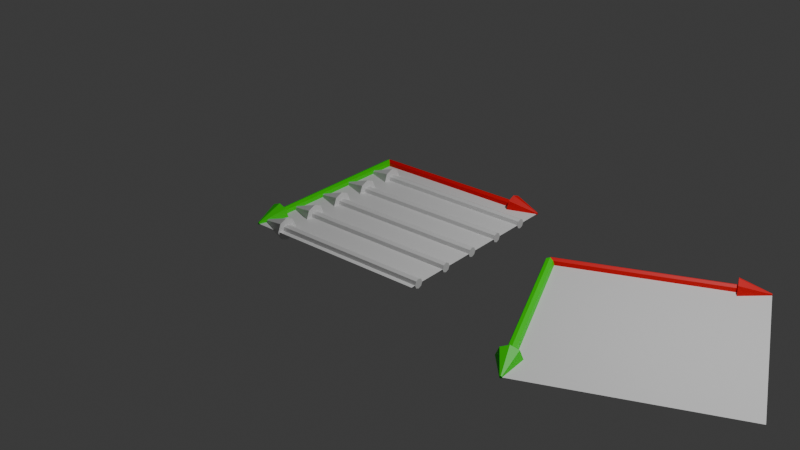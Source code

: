 # Source: grid_traverse_cases.blend  (saved by Blender 4.4.32; exported with 4.5.12 LTS)
import bpy
from mathutils import Matrix  # noqa: F401  (used for matrix-valued properties, if any)

bpy.ops.wm.read_factory_settings(use_empty=True)
scene = bpy.context.scene
scene.name = 'Scene'

# ---- collections
col_collection = bpy.data.collections.new('Collection'); scene.collection.children.link(col_collection)

# ---- materials (node trees are filled in below, after node groups)
mat_material_001 = bpy.data.materials.new('Material.001')
mat_material_002 = bpy.data.materials.new('Material.002')
mat_material_002.diffuse_color = (0.8002, 0.0, 0.003297, 1.0)
mat_material_003 = bpy.data.materials.new('Material.003')
mat_material_003.diffuse_color = (0.02322, 0.8003, 0.0, 1.0)

# ---- material node trees
mat_material_001.use_nodes = True; mat_material_001.node_tree.nodes.clear()
_N = mat_material_001.node_tree.nodes; _L = mat_material_001.node_tree.links
n0 = _N.new('ShaderNodeBsdfPrincipled'); n0.name = 'Principled BSDF'; n0.location = (10, 300)
n1 = _N.new('ShaderNodeOutputMaterial'); n1.name = 'Material Output'; n1.location = (300, 300)
_L.new(n0.outputs[0], n1.inputs[0])
n1.is_active_output = True
mat_material_002.use_nodes = True; mat_material_002.node_tree.nodes.clear()
_N = mat_material_002.node_tree.nodes; _L = mat_material_002.node_tree.links
n0 = _N.new('ShaderNodeBsdfPrincipled'); n0.name = 'Principled BSDF'; n0.location = (10, 300)
n0.inputs[0].default_value = (0.8002, 0.0, 0.003297, 1.0)
n1 = _N.new('ShaderNodeOutputMaterial'); n1.name = 'Material Output'; n1.location = (300, 300)
_L.new(n0.outputs[0], n1.inputs[0])
n1.is_active_output = True
mat_material_003.use_nodes = True; mat_material_003.node_tree.nodes.clear()
_N = mat_material_003.node_tree.nodes; _L = mat_material_003.node_tree.links
n0 = _N.new('ShaderNodeBsdfPrincipled'); n0.name = 'Principled BSDF'; n0.location = (10, 300)
n0.inputs[0].default_value = (0.02322, 0.8003, 0.0, 1.0)
n1 = _N.new('ShaderNodeOutputMaterial'); n1.name = 'Material Output'; n1.location = (300, 300)
_L.new(n0.outputs[0], n1.inputs[0])
n1.is_active_output = True

# ---- world
world_world = bpy.data.worlds.new('World'); scene.world = world_world
world_world.use_nodes = True; world_world.node_tree.nodes.clear()
_N = world_world.node_tree.nodes; _L = world_world.node_tree.links
n0 = _N.new('ShaderNodeOutputWorld'); n0.name = 'World Output'; n0.location = (300, 300)
n1 = _N.new('ShaderNodeBackground'); n1.name = 'Background'; n1.location = (10, 300)
n1.inputs[0].default_value = (0.05088, 0.05088, 0.05088, 1.0)
_L.new(n1.outputs[0], n0.inputs[0])
n0.is_active_output = True
world_world.color = (0.05088, 0.05088, 0.05088)
world_world.sun_shadow_jitter_overblur = 0.0

# ---- cameras
cam_camera = bpy.data.cameras.new('Camera')
cam_camera.clip_end = 100.0
cam_camera.ortho_scale = 7.314

# ---- lights
light_light = bpy.data.lights.new('Light', 'POINT')
light_light.energy = 1000.0
light_light.shadow_soft_size = 0.1

# ---- meshes
me_plane = bpy.data.meshes.new('Plane')
me_plane.from_pydata([(-1.0, -1.0, 0.0), (1.0, -1.0, 0.0), (-1.0, 1.0, 0.0), (1.0, 1.0, 0.0), (0.7, 0.9162, -0.0838), (0.7, 0.8815, -2.989e-08), (0.7, 0.9491, -1.39e-08), (-1.0, 0.9491, -1.996e-08), (0.7, 0.964, -0.03598), (-1.0, 0.964, -0.03598), (0.7, 1.0, -0.05088), (-1.0, 1.0, -0.05088), (0.7, 1.036, -0.03598), (-1.0, 1.036, -0.03598), (0.7, 1.051, 1.269e-09), (-1.0, 1.051, -7.83e-09), (0.7, 1.036, 0.03598), (-1.0, 1.036, 0.03598), (0.7, 1.0, 0.05088), (-1.0, 1.0, 0.05088), (0.7, 0.964, 0.03598), (-1.0, 0.964, 0.03598), (0.7, 1.0, -0.1185), (0.7, 1.084, -0.0838), (0.7, 1.119, 5.43e-09), (0.7, 1.084, 0.0838), (0.7, 1.0, 0.1185), (0.7, 0.9162, 0.0838), (1.0, 0.9915, 0.008545), (1.0, 0.9879, 4.473e-07), (1.0, 1.0, 0.01208), (1.0, 1.009, 0.008545), (1.0, 1.012, 4.509e-07), (1.0, 1.009, -0.008544), (1.0, 1.0, -0.01208), (1.0, 0.9915, -0.008544), (-1.084, -0.7, -0.0838), (-1.119, -0.7, -2.989e-08), (-1.051, -0.7, -1.39e-08), (-1.051, 1.0, -1.996e-08), (-1.036, -0.7, -0.03598), (-1.036, 1.0, -0.03598), (-1.0, -0.7, -0.05088), (-1.0, 1.0, -0.05088), (-0.964, -0.7, -0.03598), (-0.964, 1.0, -0.03598), (-0.9491, -0.7, 1.269e-09), (-0.9491, 1.0, -7.83e-09), (-0.964, -0.7, 0.03598), (-0.964, 1.0, 0.03598), (-1.0, -0.7, 0.05088), (-1.0, 1.0, 0.05088), (-1.036, -0.7, 0.03598), (-1.036, 1.0, 0.03598), (-1.0, -0.7, -0.1185), (-0.9162, -0.7, -0.0838), (-0.8815, -0.7, 5.43e-09), (-0.9162, -0.7, 0.0838), (-1.0, -0.7, 0.1185), (-1.084, -0.7, 0.0838), (-1.009, -1.0, 0.008545), (-1.012, -1.0, 4.473e-07), (-1.0, -1.0, 0.01208), (-0.9915, -1.0, 0.008545), (-0.9879, -1.0, 4.509e-07), (-0.9915, -1.0, -0.008544), (-1.0, -1.0, -0.01208), (-1.009, -1.0, -0.008544), (-0.7, 0.6162, -0.0838), (-0.7, 0.5815, -2.989e-08), (-0.7, 0.6491, -1.39e-08), (1.0, 0.6491, -1.996e-08), (-0.7, 0.664, -0.03598), (1.0, 0.664, -0.03598), (-0.7, 0.7, -0.05088), (1.0, 0.7, -0.05088), (-0.7, 0.736, -0.03598), (1.0, 0.736, -0.03598), (-0.7, 0.7509, 1.269e-09), (1.0, 0.7509, -7.83e-09), (-0.7, 0.736, 0.03598), (1.0, 0.736, 0.03598), (-0.7, 0.7, 0.05088), (1.0, 0.7, 0.05088), (-0.7, 0.664, 0.03598), (1.0, 0.664, 0.03598), (-0.7, 0.7, -0.1185), (-0.7, 0.7838, -0.0838), (-0.7, 0.8185, 5.43e-09), (-0.7, 0.7838, 0.0838), (-0.7, 0.7, 0.1185), (-0.7, 0.6162, 0.0838), (-1.0, 0.6915, 0.008545), (-1.0, 0.6879, 4.473e-07), (-1.0, 0.7, 0.01208), (-1.0, 0.7085, 0.008545), (-1.0, 0.7121, 4.509e-07), (-1.0, 0.7085, -0.008544), (-1.0, 0.7, -0.01208), (-1.0, 0.6915, -0.008544), (-0.7, 0.2162, -0.0838), (-0.7, 0.1815, -2.989e-08), (-0.7, 0.2491, -1.39e-08), (1.0, 0.2491, -1.996e-08), (-0.7, 0.264, -0.03598), (1.0, 0.264, -0.03598), (-0.7, 0.3, -0.05088), (1.0, 0.3, -0.05088), (-0.7, 0.336, -0.03598), (1.0, 0.336, -0.03598), (-0.7, 0.3509, 1.269e-09), (1.0, 0.3509, -7.83e-09), (-0.7, 0.336, 0.03598), (1.0, 0.336, 0.03598), (-0.7, 0.3, 0.05088), (1.0, 0.3, 0.05088), (-0.7, 0.264, 0.03598), (1.0, 0.264, 0.03598), (-0.7, 0.3, -0.1185), (-0.7, 0.3838, -0.0838), (-0.7, 0.4185, 5.43e-09), (-0.7, 0.3838, 0.0838), (-0.7, 0.3, 0.1185), (-0.7, 0.2162, 0.0838), (-1.0, 0.2915, 0.008545), (-1.0, 0.2879, 4.473e-07), (-1.0, 0.3, 0.01208), (-1.0, 0.3085, 0.008545), (-1.0, 0.3121, 4.509e-07), (-1.0, 0.3085, -0.008544), (-1.0, 0.3, -0.01208), (-1.0, 0.2915, -0.008544), (-0.7, -0.1838, -0.0838), (-0.7, -0.2185, -2.989e-08), (-0.7, -0.1509, -1.39e-08), (1.0, -0.1509, -1.996e-08), (-0.7, -0.136, -0.03598), (1.0, -0.136, -0.03598), (-0.7, -0.1, -0.05088), (1.0, -0.1, -0.05088), (-0.7, -0.06402, -0.03598), (1.0, -0.06402, -0.03598), (-0.7, -0.04912, 1.269e-09), (1.0, -0.04912, -7.83e-09), (-0.7, -0.06402, 0.03598), (1.0, -0.06402, 0.03598), (-0.7, -0.1, 0.05088), (1.0, -0.1, 0.05088), (-0.7, -0.136, 0.03598), (1.0, -0.136, 0.03598), (-0.7, -0.1, -0.1185), (-0.7, -0.0162, -0.0838), (-0.7, 0.0185, 5.43e-09), (-0.7, -0.0162, 0.0838), (-0.7, -0.1, 0.1185), (-0.7, -0.1838, 0.0838), (-1.0, -0.1085, 0.008545), (-1.0, -0.1121, 4.473e-07), (-1.0, -0.1, 0.01208), (-1.0, -0.09145, 0.008545), (-1.0, -0.08792, 4.509e-07), (-1.0, -0.09145, -0.008544), (-1.0, -0.1, -0.01208), (-1.0, -0.1085, -0.008544), (-0.7, -0.5838, -0.0838), (-0.7, -0.6185, -2.989e-08), (-0.7, -0.5509, -1.39e-08), (1.0, -0.5509, -1.996e-08), (-0.7, -0.536, -0.03598), (1.0, -0.536, -0.03598), (-0.7, -0.5, -0.05088), (1.0, -0.5, -0.05088), (-0.7, -0.464, -0.03598), (1.0, -0.464, -0.03598), (-0.7, -0.4491, 1.269e-09), (1.0, -0.4491, -7.83e-09), (-0.7, -0.464, 0.03598), (1.0, -0.464, 0.03598), (-0.7, -0.5, 0.05088), (1.0, -0.5, 0.05088), (-0.7, -0.536, 0.03598), (1.0, -0.536, 0.03598), (-0.7, -0.5, -0.1185), (-0.7, -0.4162, -0.0838), (-0.7, -0.3815, 5.43e-09), (-0.7, -0.4162, 0.0838), (-0.7, -0.5, 0.1185), (-0.7, -0.5838, 0.0838), (-1.0, -0.5085, 0.008545), (-1.0, -0.5121, 4.473e-07), (-1.0, -0.5, 0.01208), (-1.0, -0.4915, 0.008545), (-1.0, -0.4879, 4.509e-07), (-1.0, -0.4915, -0.008544), (-1.0, -0.5, -0.01208), (-1.0, -0.5085, -0.008544), (-0.7, -0.9838, -0.0838), (-0.7, -1.019, -2.989e-08), (-0.7, -0.9509, -1.39e-08), (1.0, -0.9509, -1.996e-08), (-0.7, -0.936, -0.03598), (1.0, -0.936, -0.03598), (-0.7, -0.9, -0.05088), (1.0, -0.9, -0.05088), (-0.7, -0.864, -0.03598), (1.0, -0.864, -0.03598), (-0.7, -0.8491, 1.269e-09), (1.0, -0.8491, -7.83e-09), (-0.7, -0.864, 0.03598), (1.0, -0.864, 0.03598), (-0.7, -0.9, 0.05088), (1.0, -0.9, 0.05088), (-0.7, -0.936, 0.03598), (1.0, -0.936, 0.03598), (-0.7, -0.9, -0.1185), (-0.7, -0.8162, -0.0838), (-0.7, -0.7815, 5.43e-09), (-0.7, -0.8162, 0.0838), (-0.7, -0.9, 0.1185), (-0.7, -0.9838, 0.0838), (-1.0, -0.9085, 0.008545), (-1.0, -0.9121, 4.473e-07), (-1.0, -0.9, 0.01208), (-1.0, -0.8915, 0.008545), (-1.0, -0.8879, 4.509e-07), (-1.0, -0.8915, -0.008544), (-1.0, -0.9, -0.01208), (-1.0, -0.9085, -0.008544)], [], [(0, 1, 3, 2), (23, 24, 32, 33), (10, 12, 23, 22), (6, 7, 9, 8), (22, 23, 33, 34), (20, 6, 5, 27), (8, 9, 11, 10), (24, 25, 31, 32), (16, 18, 26, 25), (10, 11, 13, 12), (26, 27, 28, 30), (8, 10, 22, 4), (12, 13, 15, 14), (4, 22, 34, 35), (6, 8, 4, 5), (14, 15, 17, 16), (29, 35, 34, 33, 32, 31, 30, 28), (14, 16, 25, 24), (16, 17, 19, 18), (9, 7, 21, 19, 17, 15, 13, 11), (25, 26, 30, 31), (18, 19, 21, 20), (5, 4, 35, 29), (18, 20, 27, 26), (20, 21, 7, 6), (12, 14, 24, 23), (27, 5, 29, 28), (55, 56, 64, 65), (42, 44, 55, 54), (38, 39, 41, 40), (54, 55, 65, 66), (52, 38, 37, 59), (40, 41, 43, 42), (56, 57, 63, 64), (48, 50, 58, 57), (42, 43, 45, 44), (58, 59, 60, 62), (40, 42, 54, 36), (44, 45, 47, 46), (36, 54, 66, 67), (38, 40, 36, 37), (46, 47, 49, 48), (61, 67, 66, 65, 64, 63, 62, 60), (46, 48, 57, 56), (48, 49, 51, 50), (41, 39, 53, 51, 49, 47, 45, 43), (57, 58, 62, 63), (50, 51, 53, 52), (37, 36, 67, 61), (50, 52, 59, 58), (52, 53, 39, 38), (44, 46, 56, 55), (59, 37, 61, 60), (87, 88, 96, 97), (74, 76, 87, 86), (70, 71, 73, 72), (86, 87, 97, 98), (84, 70, 69, 91), (72, 73, 75, 74), (88, 89, 95, 96), (80, 82, 90, 89), (74, 75, 77, 76), (90, 91, 92, 94), (72, 74, 86, 68), (76, 77, 79, 78), (68, 86, 98, 99), (70, 72, 68, 69), (78, 79, 81, 80), (93, 99, 98, 97, 96, 95, 94, 92), (78, 80, 89, 88), (80, 81, 83, 82), (73, 71, 85, 83, 81, 79, 77, 75), (89, 90, 94, 95), (82, 83, 85, 84), (69, 68, 99, 93), (82, 84, 91, 90), (84, 85, 71, 70), (76, 78, 88, 87), (91, 69, 93, 92), (119, 120, 128, 129), (106, 108, 119, 118), (102, 103, 105, 104), (118, 119, 129, 130), (116, 102, 101, 123), (104, 105, 107, 106), (120, 121, 127, 128), (112, 114, 122, 121), (106, 107, 109, 108), (122, 123, 124, 126), (104, 106, 118, 100), (108, 109, 111, 110), (100, 118, 130, 131), (102, 104, 100, 101), (110, 111, 113, 112), (125, 131, 130, 129, 128, 127, 126, 124), (110, 112, 121, 120), (112, 113, 115, 114), (105, 103, 117, 115, 113, 111, 109, 107), (121, 122, 126, 127), (114, 115, 117, 116), (101, 100, 131, 125), (114, 116, 123, 122), (116, 117, 103, 102), (108, 110, 120, 119), (123, 101, 125, 124), (151, 152, 160, 161), (138, 140, 151, 150), (134, 135, 137, 136), (150, 151, 161, 162), (148, 134, 133, 155), (136, 137, 139, 138), (152, 153, 159, 160), (144, 146, 154, 153), (138, 139, 141, 140), (154, 155, 156, 158), (136, 138, 150, 132), (140, 141, 143, 142), (132, 150, 162, 163), (134, 136, 132, 133), (142, 143, 145, 144), (157, 163, 162, 161, 160, 159, 158, 156), (142, 144, 153, 152), (144, 145, 147, 146), (137, 135, 149, 147, 145, 143, 141, 139), (153, 154, 158, 159), (146, 147, 149, 148), (133, 132, 163, 157), (146, 148, 155, 154), (148, 149, 135, 134), (140, 142, 152, 151), (155, 133, 157, 156), (183, 184, 192, 193), (170, 172, 183, 182), (166, 167, 169, 168), (182, 183, 193, 194), (180, 166, 165, 187), (168, 169, 171, 170), (184, 185, 191, 192), (176, 178, 186, 185), (170, 171, 173, 172), (186, 187, 188, 190), (168, 170, 182, 164), (172, 173, 175, 174), (164, 182, 194, 195), (166, 168, 164, 165), (174, 175, 177, 176), (189, 195, 194, 193, 192, 191, 190, 188), (174, 176, 185, 184), (176, 177, 179, 178), (169, 167, 181, 179, 177, 175, 173, 171), (185, 186, 190, 191), (178, 179, 181, 180), (165, 164, 195, 189), (178, 180, 187, 186), (180, 181, 167, 166), (172, 174, 184, 183), (187, 165, 189, 188), (215, 216, 224, 225), (202, 204, 215, 214), (198, 199, 201, 200), (214, 215, 225, 226), (212, 198, 197, 219), (200, 201, 203, 202), (216, 217, 223, 224), (208, 210, 218, 217), (202, 203, 205, 204), (218, 219, 220, 222), (200, 202, 214, 196), (204, 205, 207, 206), (196, 214, 226, 227), (198, 200, 196, 197), (206, 207, 209, 208), (221, 227, 226, 225, 224, 223, 222, 220), (206, 208, 217, 216), (208, 209, 211, 210), (201, 199, 213, 211, 209, 207, 205, 203), (217, 218, 222, 223), (210, 211, 213, 212), (197, 196, 227, 221), (210, 212, 219, 218), (212, 213, 199, 198), (204, 206, 216, 215), (219, 197, 221, 220)])
me_plane.polygons.foreach_set('material_index', [0, 1, 1, 1, 1, 1, 1, 1, 1, 1, 1, 1, 1, 1, 1, 1, 1, 1, 1, 1, 1, 1, 1, 1, 1, 1, 1, 2, 2, 2, 2, 2, 2, 2, 2, 2, 2, 2, 2, 2, 2, 2, 2, 2, 2, 2, 2, 2, 2, 2, 2, 2, 2, 0, 0, 0, 0, 0, 0, 0, 0, 0, 0, 0, 0, 0, 0, 0, 0, 0, 0, 0, 0, 0, 0, 0, 0, 0, 0, 0, 0, 0, 0, 0, 0, 0, 0, 0, 0, 0, 0, 0, 0, 0, 0, 0, 0, 0, 0, 0, 0, 0, 0, 0, 0, 0, 0, 0, 0, 0, 0, 0, 0, 0, 0, 0, 0, 0, 0, 0, 0, 0, 0, 0, 0, 0, 0, 0, 0, 0, 0, 0, 0, 0, 0, 0, 0, 0, 0, 0, 0, 0, 0, 0, 0, 0, 0, 0, 0, 0, 0, 0, 0, 0, 0, 0, 0, 0, 0, 0, 0, 0, 0, 0, 0, 0, 0, 0, 0, 0, 0, 0, 0, 0, 0, 0, 0, 0, 0, 0, 0, 0, 0])
_uv = me_plane.uv_layers.new(name='UVMap')
_uv.uv.foreach_set('vector', [0.0, 0.0, 1.0, 0.0, 1.0, 1.0, 0.0, 1.0, 0.625, 0.5, 0.5, 0.5, 0.5, 0.5, 0.625, 0.5, 0.75, 0.5, 0.625, 0.5, 0.625, 0.5, 0.75, 0.5, 1.0, 0.5, 1.0, 1.0, 0.875, 1.0, 0.875, 0.5, 0.75, 0.5, 0.625, 0.5, 0.625, 0.5, 0.75, 0.5, 0.125, 0.5, 0.0, 0.5, 0.0, 0.5, 0.125, 0.5, 0.875, 0.5, 0.875, 1.0, 0.75, 1.0, 0.75, 0.5, 0.5, 0.5, 0.375, 0.5, 0.375, 0.5, 0.5, 0.5, 0.375, 0.5, 0.25, 0.5, 0.25, 0.5, 0.375, 0.5, 0.75, 0.5, 0.75, 1.0, 0.625, 1.0, 0.625, 0.5, 0.25, 0.5, 0.125, 0.5, 0.125, 0.5, 0.25, 0.5, 0.875, 0.5, 0.75, 0.5, 0.75, 0.5, 0.875, 0.5, 0.625, 0.5, 0.625, 1.0, 0.5, 1.0, 0.5, 0.5, 0.875, 0.5, 0.75, 0.5, 0.75, 0.5, 0.875, 0.5, 1.0, 0.5, 0.875, 0.5, 0.875, 0.5, 1.0, 0.5, 0.5, 0.5, 0.5, 1.0, 0.375, 1.0, 0.375, 0.5, 0.75, 0.49, 0.9197, 0.4197, 0.99, 0.25, 0.9197, 0.08029, 0.75, 0.01, 0.5803, 0.08029, 0.51, 0.25, 0.5803, 0.4197, 0.5, 0.5, 0.375, 0.5, 0.375, 0.5, 0.5, 0.5, 0.375, 0.5, 0.375, 1.0, 0.25, 1.0, 0.25, 0.5, 0.4197, 0.4197, 0.25, 0.49, 0.08029, 0.4197, 0.01, 0.25, 0.08029, 0.08029, 0.25, 0.01, 0.4197, 0.08029, 0.49, 0.25, 0.375, 0.5, 0.25, 0.5, 0.25, 0.5, 0.375, 0.5, 0.25, 0.5, 0.25, 1.0, 0.125, 1.0, 0.125, 0.5, 1.0, 0.5, 0.875, 0.5, 0.875, 0.5, 1.0, 0.5, 0.25, 0.5, 0.125, 0.5, 0.125, 0.5, 0.25, 0.5, 0.125, 0.5, 0.125, 1.0, 0.0, 1.0, 0.0, 0.5, 0.625, 0.5, 0.5, 0.5, 0.5, 0.5, 0.625, 0.5, 0.125, 0.5, 0.0, 0.5, 0.0, 0.5, 0.125, 0.5, 0.625, 0.5, 0.5, 0.5, 0.5, 0.5, 0.625, 0.5, 0.75, 0.5, 0.625, 0.5, 0.625, 0.5, 0.75, 0.5, 1.0, 0.5, 1.0, 1.0, 0.875, 1.0, 0.875, 0.5, 0.75, 0.5, 0.625, 0.5, 0.625, 0.5, 0.75, 0.5, 0.125, 0.5, 0.0, 0.5, 0.0, 0.5, 0.125, 0.5, 0.875, 0.5, 0.875, 1.0, 0.75, 1.0, 0.75, 0.5, 0.5, 0.5, 0.375, 0.5, 0.375, 0.5, 0.5, 0.5, 0.375, 0.5, 0.25, 0.5, 0.25, 0.5, 0.375, 0.5, 0.75, 0.5, 0.75, 1.0, 0.625, 1.0, 0.625, 0.5, 0.25, 0.5, 0.125, 0.5, 0.125, 0.5, 0.25, 0.5, 0.875, 0.5, 0.75, 0.5, 0.75, 0.5, 0.875, 0.5, 0.625, 0.5, 0.625, 1.0, 0.5, 1.0, 0.5, 0.5, 0.875, 0.5, 0.75, 0.5, 0.75, 0.5, 0.875, 0.5, 1.0, 0.5, 0.875, 0.5, 0.875, 0.5, 1.0, 0.5, 0.5, 0.5, 0.5, 1.0, 0.375, 1.0, 0.375, 0.5, 0.75, 0.49, 0.9197, 0.4197, 0.99, 0.25, 0.9197, 0.08029, 0.75, 0.01, 0.5803, 0.08029, 0.51, 0.25, 0.5803, 0.4197, 0.5, 0.5, 0.375, 0.5, 0.375, 0.5, 0.5, 0.5, 0.375, 0.5, 0.375, 1.0, 0.25, 1.0, 0.25, 0.5, 0.4197, 0.4197, 0.25, 0.49, 0.08029, 0.4197, 0.01, 0.25, 0.08029, 0.08029, 0.25, 0.01, 0.4197, 0.08029, 0.49, 0.25, 0.375, 0.5, 0.25, 0.5, 0.25, 0.5, 0.375, 0.5, 0.25, 0.5, 0.25, 1.0, 0.125, 1.0, 0.125, 0.5, 1.0, 0.5, 0.875, 0.5, 0.875, 0.5, 1.0, 0.5, 0.25, 0.5, 0.125, 0.5, 0.125, 0.5, 0.25, 0.5, 0.125, 0.5, 0.125, 1.0, 0.0, 1.0, 0.0, 0.5, 0.625, 0.5, 0.5, 0.5, 0.5, 0.5, 0.625, 0.5, 0.125, 0.5, 0.0, 0.5, 0.0, 0.5, 0.125, 0.5, 0.625, 0.5, 0.5, 0.5, 0.5, 0.5, 0.625, 0.5, 0.75, 0.5, 0.625, 0.5, 0.625, 0.5, 0.75, 0.5, 1.0, 0.5, 1.0, 1.0, 0.875, 1.0, 0.875, 0.5, 0.75, 0.5, 0.625, 0.5, 0.625, 0.5, 0.75, 0.5, 0.125, 0.5, 0.0, 0.5, 0.0, 0.5, 0.125, 0.5, 0.875, 0.5, 0.875, 1.0, 0.75, 1.0, 0.75, 0.5, 0.5, 0.5, 0.375, 0.5, 0.375, 0.5, 0.5, 0.5, 0.375, 0.5, 0.25, 0.5, 0.25, 0.5, 0.375, 0.5, 0.75, 0.5, 0.75, 1.0, 0.625, 1.0, 0.625, 0.5, 0.25, 0.5, 0.125, 0.5, 0.125, 0.5, 0.25, 0.5, 0.875, 0.5, 0.75, 0.5, 0.75, 0.5, 0.875, 0.5, 0.625, 0.5, 0.625, 1.0, 0.5, 1.0, 0.5, 0.5, 0.875, 0.5, 0.75, 0.5, 0.75, 0.5, 0.875, 0.5, 1.0, 0.5, 0.875, 0.5, 0.875, 0.5, 1.0, 0.5, 0.5, 0.5, 0.5, 1.0, 0.375, 1.0, 0.375, 0.5, 0.75, 0.49, 0.9197, 0.4197, 0.99, 0.25, 0.9197, 0.08029, 0.75, 0.01, 0.5803, 0.08029, 0.51, 0.25, 0.5803, 0.4197, 0.5, 0.5, 0.375, 0.5, 0.375, 0.5, 0.5, 0.5, 0.375, 0.5, 0.375, 1.0, 0.25, 1.0, 0.25, 0.5, 0.4197, 0.4197, 0.25, 0.49, 0.08029, 0.4197, 0.01, 0.25, 0.08029, 0.08029, 0.25, 0.01, 0.4197, 0.08029, 0.49, 0.25, 0.375, 0.5, 0.25, 0.5, 0.25, 0.5, 0.375, 0.5, 0.25, 0.5, 0.25, 1.0, 0.125, 1.0, 0.125, 0.5, 1.0, 0.5, 0.875, 0.5, 0.875, 0.5, 1.0, 0.5, 0.25, 0.5, 0.125, 0.5, 0.125, 0.5, 0.25, 0.5, 0.125, 0.5, 0.125, 1.0, 0.0, 1.0, 0.0, 0.5, 0.625, 0.5, 0.5, 0.5, 0.5, 0.5, 0.625, 0.5, 0.125, 0.5, 0.0, 0.5, 0.0, 0.5, 0.125, 0.5, 0.625, 0.5, 0.5, 0.5, 0.5, 0.5, 0.625, 0.5, 0.75, 0.5, 0.625, 0.5, 0.625, 0.5, 0.75, 0.5, 1.0, 0.5, 1.0, 1.0, 0.875, 1.0, 0.875, 0.5, 0.75, 0.5, 0.625, 0.5, 0.625, 0.5, 0.75, 0.5, 0.125, 0.5, 0.0, 0.5, 0.0, 0.5, 0.125, 0.5, 0.875, 0.5, 0.875, 1.0, 0.75, 1.0, 0.75, 0.5, 0.5, 0.5, 0.375, 0.5, 0.375, 0.5, 0.5, 0.5, 0.375, 0.5, 0.25, 0.5, 0.25, 0.5, 0.375, 0.5, 0.75, 0.5, 0.75, 1.0, 0.625, 1.0, 0.625, 0.5, 0.25, 0.5, 0.125, 0.5, 0.125, 0.5, 0.25, 0.5, 0.875, 0.5, 0.75, 0.5, 0.75, 0.5, 0.875, 0.5, 0.625, 0.5, 0.625, 1.0, 0.5, 1.0, 0.5, 0.5, 0.875, 0.5, 0.75, 0.5, 0.75, 0.5, 0.875, 0.5, 1.0, 0.5, 0.875, 0.5, 0.875, 0.5, 1.0, 0.5, 0.5, 0.5, 0.5, 1.0, 0.375, 1.0, 0.375, 0.5, 0.75, 0.49, 0.9197, 0.4197, 0.99, 0.25, 0.9197, 0.08029, 0.75, 0.01, 0.5803, 0.08029, 0.51, 0.25, 0.5803, 0.4197, 0.5, 0.5, 0.375, 0.5, 0.375, 0.5, 0.5, 0.5, 0.375, 0.5, 0.375, 1.0, 0.25, 1.0, 0.25, 0.5, 0.4197, 0.4197, 0.25, 0.49, 0.08029, 0.4197, 0.01, 0.25, 0.08029, 0.08029, 0.25, 0.01, 0.4197, 0.08029, 0.49, 0.25, 0.375, 0.5, 0.25, 0.5, 0.25, 0.5, 0.375, 0.5, 0.25, 0.5, 0.25, 1.0, 0.125, 1.0, 0.125, 0.5, 1.0, 0.5, 0.875, 0.5, 0.875, 0.5, 1.0, 0.5, 0.25, 0.5, 0.125, 0.5, 0.125, 0.5, 0.25, 0.5, 0.125, 0.5, 0.125, 1.0, 0.0, 1.0, 0.0, 0.5, 0.625, 0.5, 0.5, 0.5, 0.5, 0.5, 0.625, 0.5, 0.125, 0.5, 0.0, 0.5, 0.0, 0.5, 0.125, 0.5, 0.625, 0.5, 0.5, 0.5, 0.5, 0.5, 0.625, 0.5, 0.75, 0.5, 0.625, 0.5, 0.625, 0.5, 0.75, 0.5, 1.0, 0.5, 1.0, 1.0, 0.875, 1.0, 0.875, 0.5, 0.75, 0.5, 0.625, 0.5, 0.625, 0.5, 0.75, 0.5, 0.125, 0.5, 0.0, 0.5, 0.0, 0.5, 0.125, 0.5, 0.875, 0.5, 0.875, 1.0, 0.75, 1.0, 0.75, 0.5, 0.5, 0.5, 0.375, 0.5, 0.375, 0.5, 0.5, 0.5, 0.375, 0.5, 0.25, 0.5, 0.25, 0.5, 0.375, 0.5, 0.75, 0.5, 0.75, 1.0, 0.625, 1.0, 0.625, 0.5, 0.25, 0.5, 0.125, 0.5, 0.125, 0.5, 0.25, 0.5, 0.875, 0.5, 0.75, 0.5, 0.75, 0.5, 0.875, 0.5, 0.625, 0.5, 0.625, 1.0, 0.5, 1.0, 0.5, 0.5, 0.875, 0.5, 0.75, 0.5, 0.75, 0.5, 0.875, 0.5, 1.0, 0.5, 0.875, 0.5, 0.875, 0.5, 1.0, 0.5, 0.5, 0.5, 0.5, 1.0, 0.375, 1.0, 0.375, 0.5, 0.75, 0.49, 0.9197, 0.4197, 0.99, 0.25, 0.9197, 0.08029, 0.75, 0.01, 0.5803, 0.08029, 0.51, 0.25, 0.5803, 0.4197, 0.5, 0.5, 0.375, 0.5, 0.375, 0.5, 0.5, 0.5, 0.375, 0.5, 0.375, 1.0, 0.25, 1.0, 0.25, 0.5, 0.4197, 0.4197, 0.25, 0.49, 0.08029, 0.4197, 0.01, 0.25, 0.08029, 0.08029, 0.25, 0.01, 0.4197, 0.08029, 0.49, 0.25, 0.375, 0.5, 0.25, 0.5, 0.25, 0.5, 0.375, 0.5, 0.25, 0.5, 0.25, 1.0, 0.125, 1.0, 0.125, 0.5, 1.0, 0.5, 0.875, 0.5, 0.875, 0.5, 1.0, 0.5, 0.25, 0.5, 0.125, 0.5, 0.125, 0.5, 0.25, 0.5, 0.125, 0.5, 0.125, 1.0, 0.0, 1.0, 0.0, 0.5, 0.625, 0.5, 0.5, 0.5, 0.5, 0.5, 0.625, 0.5, 0.125, 0.5, 0.0, 0.5, 0.0, 0.5, 0.125, 0.5, 0.625, 0.5, 0.5, 0.5, 0.5, 0.5, 0.625, 0.5, 0.75, 0.5, 0.625, 0.5, 0.625, 0.5, 0.75, 0.5, 1.0, 0.5, 1.0, 1.0, 0.875, 1.0, 0.875, 0.5, 0.75, 0.5, 0.625, 0.5, 0.625, 0.5, 0.75, 0.5, 0.125, 0.5, 0.0, 0.5, 0.0, 0.5, 0.125, 0.5, 0.875, 0.5, 0.875, 1.0, 0.75, 1.0, 0.75, 0.5, 0.5, 0.5, 0.375, 0.5, 0.375, 0.5, 0.5, 0.5, 0.375, 0.5, 0.25, 0.5, 0.25, 0.5, 0.375, 0.5, 0.75, 0.5, 0.75, 1.0, 0.625, 1.0, 0.625, 0.5, 0.25, 0.5, 0.125, 0.5, 0.125, 0.5, 0.25, 0.5, 0.875, 0.5, 0.75, 0.5, 0.75, 0.5, 0.875, 0.5, 0.625, 0.5, 0.625, 1.0, 0.5, 1.0, 0.5, 0.5, 0.875, 0.5, 0.75, 0.5, 0.75, 0.5, 0.875, 0.5, 1.0, 0.5, 0.875, 0.5, 0.875, 0.5, 1.0, 0.5, 0.5, 0.5, 0.5, 1.0, 0.375, 1.0, 0.375, 0.5, 0.75, 0.49, 0.9197, 0.4197, 0.99, 0.25, 0.9197, 0.08029, 0.75, 0.01, 0.5803, 0.08029, 0.51, 0.25, 0.5803, 0.4197, 0.5, 0.5, 0.375, 0.5, 0.375, 0.5, 0.5, 0.5, 0.375, 0.5, 0.375, 1.0, 0.25, 1.0, 0.25, 0.5, 0.4197, 0.4197, 0.25, 0.49, 0.08029, 0.4197, 0.01, 0.25, 0.08029, 0.08029, 0.25, 0.01, 0.4197, 0.08029, 0.49, 0.25, 0.375, 0.5, 0.25, 0.5, 0.25, 0.5, 0.375, 0.5, 0.25, 0.5, 0.25, 1.0, 0.125, 1.0, 0.125, 0.5, 1.0, 0.5, 0.875, 0.5, 0.875, 0.5, 1.0, 0.5, 0.25, 0.5, 0.125, 0.5, 0.125, 0.5, 0.25, 0.5, 0.125, 0.5, 0.125, 1.0, 0.0, 1.0, 0.0, 0.5, 0.625, 0.5, 0.5, 0.5, 0.5, 0.5, 0.625, 0.5, 0.125, 0.5, 0.0, 0.5, 0.0, 0.5, 0.125, 0.5, 0.625, 0.5, 0.5, 0.5, 0.5, 0.5, 0.625, 0.5, 0.75, 0.5, 0.625, 0.5, 0.625, 0.5, 0.75, 0.5, 1.0, 0.5, 1.0, 1.0, 0.875, 1.0, 0.875, 0.5, 0.75, 0.5, 0.625, 0.5, 0.625, 0.5, 0.75, 0.5, 0.125, 0.5, 0.0, 0.5, 0.0, 0.5, 0.125, 0.5, 0.875, 0.5, 0.875, 1.0, 0.75, 1.0, 0.75, 0.5, 0.5, 0.5, 0.375, 0.5, 0.375, 0.5, 0.5, 0.5, 0.375, 0.5, 0.25, 0.5, 0.25, 0.5, 0.375, 0.5, 0.75, 0.5, 0.75, 1.0, 0.625, 1.0, 0.625, 0.5, 0.25, 0.5, 0.125, 0.5, 0.125, 0.5, 0.25, 0.5, 0.875, 0.5, 0.75, 0.5, 0.75, 0.5, 0.875, 0.5, 0.625, 0.5, 0.625, 1.0, 0.5, 1.0, 0.5, 0.5, 0.875, 0.5, 0.75, 0.5, 0.75, 0.5, 0.875, 0.5, 1.0, 0.5, 0.875, 0.5, 0.875, 0.5, 1.0, 0.5, 0.5, 0.5, 0.5, 1.0, 0.375, 1.0, 0.375, 0.5, 0.75, 0.49, 0.9197, 0.4197, 0.99, 0.25, 0.9197, 0.08029, 0.75, 0.01, 0.5803, 0.08029, 0.51, 0.25, 0.5803, 0.4197, 0.5, 0.5, 0.375, 0.5, 0.375, 0.5, 0.5, 0.5, 0.375, 0.5, 0.375, 1.0, 0.25, 1.0, 0.25, 0.5, 0.4197, 0.4197, 0.25, 0.49, 0.08029, 0.4197, 0.01, 0.25, 0.08029, 0.08029, 0.25, 0.01, 0.4197, 0.08029, 0.49, 0.25, 0.375, 0.5, 0.25, 0.5, 0.25, 0.5, 0.375, 0.5, 0.25, 0.5, 0.25, 1.0, 0.125, 1.0, 0.125, 0.5, 1.0, 0.5, 0.875, 0.5, 0.875, 0.5, 1.0, 0.5, 0.25, 0.5, 0.125, 0.5, 0.125, 0.5, 0.25, 0.5, 0.125, 0.5, 0.125, 1.0, 0.0, 1.0, 0.0, 0.5, 0.625, 0.5, 0.5, 0.5, 0.5, 0.5, 0.625, 0.5, 0.125, 0.5, 0.0, 0.5, 0.0, 0.5, 0.125, 0.5])
me_plane.materials.append(mat_material_001)
me_plane.materials.append(mat_material_002)
me_plane.materials.append(mat_material_003)
me_plane.update()
me_plane_001 = bpy.data.meshes.new('Plane.001')
me_plane_001.from_pydata([(-1.0, -1.0, 0.0), (1.0, -1.0, 0.0), (-1.0, 1.0, 0.0), (1.0, 1.0, 0.0), (0.7, 0.9162, -0.0838), (0.7, 0.8815, -2.989e-08), (0.7, 0.9491, -1.39e-08), (-1.0, 0.9491, -1.996e-08), (0.7, 0.964, -0.03598), (-1.0, 0.964, -0.03598), (0.7, 1.0, -0.05088), (-1.0, 1.0, -0.05088), (0.7, 1.036, -0.03598), (-1.0, 1.036, -0.03598), (0.7, 1.051, 1.269e-09), (-1.0, 1.051, -7.83e-09), (0.7, 1.036, 0.03598), (-1.0, 1.036, 0.03598), (0.7, 1.0, 0.05088), (-1.0, 1.0, 0.05088), (0.7, 0.964, 0.03598), (-1.0, 0.964, 0.03598), (0.7, 1.0, -0.1185), (0.7, 1.084, -0.0838), (0.7, 1.119, 5.43e-09), (0.7, 1.084, 0.0838), (0.7, 1.0, 0.1185), (0.7, 0.9162, 0.0838), (1.0, 0.9915, 0.008545), (1.0, 0.9879, 4.473e-07), (1.0, 1.0, 0.01208), (1.0, 1.009, 0.008545), (1.0, 1.012, 4.509e-07), (1.0, 1.009, -0.008544), (1.0, 1.0, -0.01208), (1.0, 0.9915, -0.008544), (-1.084, -0.7, -0.0838), (-1.119, -0.7, -2.989e-08), (-1.051, -0.7, -1.39e-08), (-1.051, 1.0, -1.996e-08), (-1.036, -0.7, -0.03598), (-1.036, 1.0, -0.03598), (-1.0, -0.7, -0.05088), (-1.0, 1.0, -0.05088), (-0.964, -0.7, -0.03598), (-0.964, 1.0, -0.03598), (-0.9491, -0.7, 1.269e-09), (-0.9491, 1.0, -7.83e-09), (-0.964, -0.7, 0.03598), (-0.964, 1.0, 0.03598), (-1.0, -0.7, 0.05088), (-1.0, 1.0, 0.05088), (-1.036, -0.7, 0.03598), (-1.036, 1.0, 0.03598), (-1.0, -0.7, -0.1185), (-0.9162, -0.7, -0.0838), (-0.8815, -0.7, 5.43e-09), (-0.9162, -0.7, 0.0838), (-1.0, -0.7, 0.1185), (-1.084, -0.7, 0.0838), (-1.009, -1.0, 0.008545), (-1.012, -1.0, 4.473e-07), (-1.0, -1.0, 0.01208), (-0.9915, -1.0, 0.008545), (-0.9879, -1.0, 4.509e-07), (-0.9915, -1.0, -0.008544), (-1.0, -1.0, -0.01208), (-1.009, -1.0, -0.008544)], [], [(0, 1, 3, 2), (23, 24, 32, 33), (10, 12, 23, 22), (6, 7, 9, 8), (22, 23, 33, 34), (20, 6, 5, 27), (8, 9, 11, 10), (24, 25, 31, 32), (16, 18, 26, 25), (10, 11, 13, 12), (26, 27, 28, 30), (8, 10, 22, 4), (12, 13, 15, 14), (4, 22, 34, 35), (6, 8, 4, 5), (14, 15, 17, 16), (29, 35, 34, 33, 32, 31, 30, 28), (14, 16, 25, 24), (16, 17, 19, 18), (9, 7, 21, 19, 17, 15, 13, 11), (25, 26, 30, 31), (18, 19, 21, 20), (5, 4, 35, 29), (18, 20, 27, 26), (20, 21, 7, 6), (12, 14, 24, 23), (27, 5, 29, 28), (55, 56, 64, 65), (42, 44, 55, 54), (38, 39, 41, 40), (54, 55, 65, 66), (52, 38, 37, 59), (40, 41, 43, 42), (56, 57, 63, 64), (48, 50, 58, 57), (42, 43, 45, 44), (58, 59, 60, 62), (40, 42, 54, 36), (44, 45, 47, 46), (36, 54, 66, 67), (38, 40, 36, 37), (46, 47, 49, 48), (61, 67, 66, 65, 64, 63, 62, 60), (46, 48, 57, 56), (48, 49, 51, 50), (41, 39, 53, 51, 49, 47, 45, 43), (57, 58, 62, 63), (50, 51, 53, 52), (37, 36, 67, 61), (50, 52, 59, 58), (52, 53, 39, 38), (44, 46, 56, 55), (59, 37, 61, 60)])
me_plane_001.polygons.foreach_set('material_index', [0, 1, 1, 1, 1, 1, 1, 1, 1, 1, 1, 1, 1, 1, 1, 1, 1, 1, 1, 1, 1, 1, 1, 1, 1, 1, 1, 2, 2, 2, 2, 2, 2, 2, 2, 2, 2, 2, 2, 2, 2, 2, 2, 2, 2, 2, 2, 2, 2, 2, 2, 2, 2])
_uv = me_plane_001.uv_layers.new(name='UVMap')
_uv.uv.foreach_set('vector', [0.0, 0.0, 1.0, 0.0, 1.0, 1.0, 0.0, 1.0, 0.625, 0.5, 0.5, 0.5, 0.5, 0.5, 0.625, 0.5, 0.75, 0.5, 0.625, 0.5, 0.625, 0.5, 0.75, 0.5, 1.0, 0.5, 1.0, 1.0, 0.875, 1.0, 0.875, 0.5, 0.75, 0.5, 0.625, 0.5, 0.625, 0.5, 0.75, 0.5, 0.125, 0.5, 0.0, 0.5, 0.0, 0.5, 0.125, 0.5, 0.875, 0.5, 0.875, 1.0, 0.75, 1.0, 0.75, 0.5, 0.5, 0.5, 0.375, 0.5, 0.375, 0.5, 0.5, 0.5, 0.375, 0.5, 0.25, 0.5, 0.25, 0.5, 0.375, 0.5, 0.75, 0.5, 0.75, 1.0, 0.625, 1.0, 0.625, 0.5, 0.25, 0.5, 0.125, 0.5, 0.125, 0.5, 0.25, 0.5, 0.875, 0.5, 0.75, 0.5, 0.75, 0.5, 0.875, 0.5, 0.625, 0.5, 0.625, 1.0, 0.5, 1.0, 0.5, 0.5, 0.875, 0.5, 0.75, 0.5, 0.75, 0.5, 0.875, 0.5, 1.0, 0.5, 0.875, 0.5, 0.875, 0.5, 1.0, 0.5, 0.5, 0.5, 0.5, 1.0, 0.375, 1.0, 0.375, 0.5, 0.75, 0.49, 0.9197, 0.4197, 0.99, 0.25, 0.9197, 0.08029, 0.75, 0.01, 0.5803, 0.08029, 0.51, 0.25, 0.5803, 0.4197, 0.5, 0.5, 0.375, 0.5, 0.375, 0.5, 0.5, 0.5, 0.375, 0.5, 0.375, 1.0, 0.25, 1.0, 0.25, 0.5, 0.4197, 0.4197, 0.25, 0.49, 0.08029, 0.4197, 0.01, 0.25, 0.08029, 0.08029, 0.25, 0.01, 0.4197, 0.08029, 0.49, 0.25, 0.375, 0.5, 0.25, 0.5, 0.25, 0.5, 0.375, 0.5, 0.25, 0.5, 0.25, 1.0, 0.125, 1.0, 0.125, 0.5, 1.0, 0.5, 0.875, 0.5, 0.875, 0.5, 1.0, 0.5, 0.25, 0.5, 0.125, 0.5, 0.125, 0.5, 0.25, 0.5, 0.125, 0.5, 0.125, 1.0, 0.0, 1.0, 0.0, 0.5, 0.625, 0.5, 0.5, 0.5, 0.5, 0.5, 0.625, 0.5, 0.125, 0.5, 0.0, 0.5, 0.0, 0.5, 0.125, 0.5, 0.625, 0.5, 0.5, 0.5, 0.5, 0.5, 0.625, 0.5, 0.75, 0.5, 0.625, 0.5, 0.625, 0.5, 0.75, 0.5, 1.0, 0.5, 1.0, 1.0, 0.875, 1.0, 0.875, 0.5, 0.75, 0.5, 0.625, 0.5, 0.625, 0.5, 0.75, 0.5, 0.125, 0.5, 0.0, 0.5, 0.0, 0.5, 0.125, 0.5, 0.875, 0.5, 0.875, 1.0, 0.75, 1.0, 0.75, 0.5, 0.5, 0.5, 0.375, 0.5, 0.375, 0.5, 0.5, 0.5, 0.375, 0.5, 0.25, 0.5, 0.25, 0.5, 0.375, 0.5, 0.75, 0.5, 0.75, 1.0, 0.625, 1.0, 0.625, 0.5, 0.25, 0.5, 0.125, 0.5, 0.125, 0.5, 0.25, 0.5, 0.875, 0.5, 0.75, 0.5, 0.75, 0.5, 0.875, 0.5, 0.625, 0.5, 0.625, 1.0, 0.5, 1.0, 0.5, 0.5, 0.875, 0.5, 0.75, 0.5, 0.75, 0.5, 0.875, 0.5, 1.0, 0.5, 0.875, 0.5, 0.875, 0.5, 1.0, 0.5, 0.5, 0.5, 0.5, 1.0, 0.375, 1.0, 0.375, 0.5, 0.75, 0.49, 0.9197, 0.4197, 0.99, 0.25, 0.9197, 0.08029, 0.75, 0.01, 0.5803, 0.08029, 0.51, 0.25, 0.5803, 0.4197, 0.5, 0.5, 0.375, 0.5, 0.375, 0.5, 0.5, 0.5, 0.375, 0.5, 0.375, 1.0, 0.25, 1.0, 0.25, 0.5, 0.4197, 0.4197, 0.25, 0.49, 0.08029, 0.4197, 0.01, 0.25, 0.08029, 0.08029, 0.25, 0.01, 0.4197, 0.08029, 0.49, 0.25, 0.375, 0.5, 0.25, 0.5, 0.25, 0.5, 0.375, 0.5, 0.25, 0.5, 0.25, 1.0, 0.125, 1.0, 0.125, 0.5, 1.0, 0.5, 0.875, 0.5, 0.875, 0.5, 1.0, 0.5, 0.25, 0.5, 0.125, 0.5, 0.125, 0.5, 0.25, 0.5, 0.125, 0.5, 0.125, 1.0, 0.0, 1.0, 0.0, 0.5, 0.625, 0.5, 0.5, 0.5, 0.5, 0.5, 0.625, 0.5, 0.125, 0.5, 0.0, 0.5, 0.0, 0.5, 0.125, 0.5])
me_plane_001.materials.append(mat_material_001)
me_plane_001.materials.append(mat_material_002)
me_plane_001.materials.append(mat_material_003)
me_plane_001.update()

# ---- objects
ob_light = bpy.data.objects.new('Light', light_light)
ob_camera = bpy.data.objects.new('Camera', cam_camera)
ob_plane = bpy.data.objects.new('Plane', me_plane)
ob_plane_001 = bpy.data.objects.new('Plane.001', me_plane_001)
ob_plane_002 = bpy.data.objects.new('Plane.002', me_plane_001)
ob_plane_003 = bpy.data.objects.new('Plane.003', me_plane_001)
ob_plane_004 = bpy.data.objects.new('Plane.004', me_plane_001)
ob_plane_005 = bpy.data.objects.new('Plane.005', me_plane_001)
ob_plane_006 = bpy.data.objects.new('Plane.006', me_plane_001)
ob_plane_007 = bpy.data.objects.new('Plane.007', me_plane_001)
ob_plane_008 = bpy.data.objects.new('Plane.008', me_plane_001)
ob_plane_009 = bpy.data.objects.new('Plane.009', me_plane_001)
ob_plane_010 = bpy.data.objects.new('Plane.010', me_plane_001)
ob_plane_011 = bpy.data.objects.new('Plane.011', me_plane_001)
ob_plane_012 = bpy.data.objects.new('Plane.012', me_plane_001)
ob_plane_013 = bpy.data.objects.new('Plane.013', me_plane_001)
ob_plane_014 = bpy.data.objects.new('Plane.014', me_plane_001)
ob_plane_015 = bpy.data.objects.new('Plane.015', me_plane_001)

# ---- transforms, parenting, visibility, modifiers, constraints
ob_light.location = (4.076, 1.005, 5.904)
ob_light.rotation_euler = (0.6503, 0.05522, 1.866)
ob_light.lock_rotations_4d = False
ob_light.empty_display_type = 'ARROWS'
ob_light.color = (0.0, 0.0, 0.0, 0.0)
ob_light.lineart.crease_threshold = 0.0
ob_camera.location = (7.359, -6.926, 4.958)
ob_camera.rotation_euler = (1.109, 0.0, 0.8149)
ob_camera.lock_rotations_4d = False
ob_camera.empty_display_type = 'ARROWS'
ob_camera.color = (0.0, 0.0, 0.0, 0.0)
ob_camera.display_type = 'WIRE'
ob_camera.lineart.crease_threshold = 0.0
ob_plane.location = (0.0, 0.0, 0.0)
ob_plane.rotation_euler = (0.0, -0.0, 0.1091)
ob_plane_001.location = (3.0, 0.0, 0.0)
ob_plane_001.rotation_euler = (0.0, -0.0, 0.5018)
ob_plane_002.location = (6.0, 0.0, 0.0)
ob_plane_002.rotation_euler = (0.0, -0.0, 0.8945)
ob_plane_003.location = (9.0, 0.0, 0.0)
ob_plane_003.rotation_euler = (0.0, -0.0, 1.287)
ob_plane_004.location = (12.0, 0.0, 0.0)
ob_plane_004.rotation_euler = (0.0, -0.0, 1.68)
ob_plane_005.location = (15.0, 0.0, 0.0)
ob_plane_005.rotation_euler = (0.0, -0.0, 2.073)
ob_plane_006.location = (18.0, 0.0, 0.0)
ob_plane_006.rotation_euler = (0.0, -0.0, 2.465)
ob_plane_007.location = (21.0, 0.0, 0.0)
ob_plane_007.rotation_euler = (0.0, -0.0, 2.858)
ob_plane_008.location = (0.0, -10.0, 0.0)
ob_plane_008.rotation_euler = (0.0, -0.0, 3.251)
ob_plane_009.location = (3.0, -10.0, 0.0)
ob_plane_009.rotation_euler = (0.0, -0.0, 3.643)
ob_plane_010.location = (6.0, -10.0, 0.0)
ob_plane_010.rotation_euler = (0.0, -0.0, 4.036)
ob_plane_011.location = (9.0, -10.0, 0.0)
ob_plane_011.rotation_euler = (0.0, -0.0, 4.429)
ob_plane_012.location = (12.0, -10.0, 0.0)
ob_plane_012.rotation_euler = (0.0, -0.0, 4.821)
ob_plane_013.location = (15.0, -10.0, 0.0)
ob_plane_013.rotation_euler = (0.0, -0.0, 5.214)
ob_plane_014.location = (18.0, -10.0, 0.0)
ob_plane_014.rotation_euler = (0.0, -0.0, 5.607)
ob_plane_015.location = (21.0, -10.0, 0.0)
ob_plane_015.rotation_euler = (0.0, -0.0, 6.0)

# ---- collection membership
col_collection.objects.link(ob_light)
col_collection.objects.link(ob_camera)
col_collection.objects.link(ob_plane)
col_collection.objects.link(ob_plane_001)
col_collection.objects.link(ob_plane_002)
col_collection.objects.link(ob_plane_003)
col_collection.objects.link(ob_plane_004)
col_collection.objects.link(ob_plane_005)
col_collection.objects.link(ob_plane_006)
col_collection.objects.link(ob_plane_007)
col_collection.objects.link(ob_plane_008)
col_collection.objects.link(ob_plane_009)
col_collection.objects.link(ob_plane_010)
col_collection.objects.link(ob_plane_011)
col_collection.objects.link(ob_plane_012)
col_collection.objects.link(ob_plane_013)
col_collection.objects.link(ob_plane_014)
col_collection.objects.link(ob_plane_015)

# ---- scene / render settings (as saved in the file)
scene.camera = ob_camera
scene.frame_start = 1; scene.frame_end = 250; scene.frame_set(1)
scene.render.engine = 'BLENDER_EEVEE_NEXT'
bpy.context.view_layer.update()
